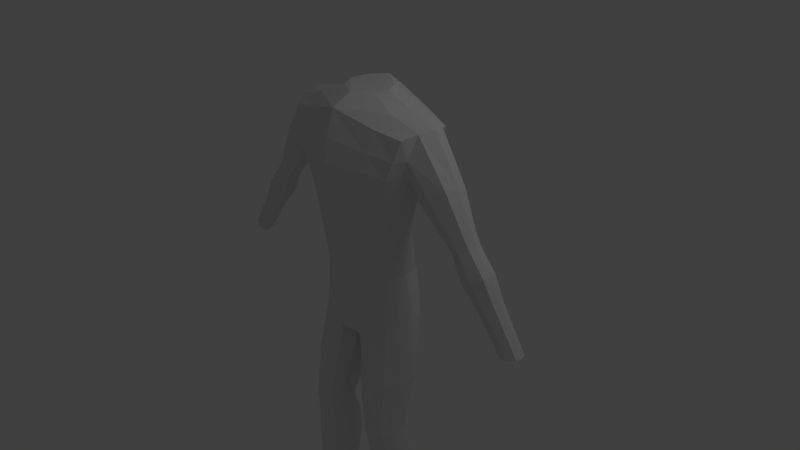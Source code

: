 # Source: human_male.blend  (saved by Blender 2.63.0; exported with 4.5.12 LTS)
import bpy
from mathutils import Matrix  # noqa: F401  (used for matrix-valued properties, if any)

bpy.ops.wm.read_factory_settings(use_empty=True)
scene = bpy.context.scene
scene.name = 'Scene'

# ---- collections
col_collection_1 = bpy.data.collections.new('Collection 1'); scene.collection.children.link(col_collection_1)

# ---- world
world_world = bpy.data.worlds.new('World'); scene.world = world_world
world_world.color = (0.05088, 0.05088, 0.05088)
world_world.use_sun_shadow = False
world_world.sun_shadow_jitter_overblur = 0.0
world_world.cycles.sampling_method = 'MANUAL'
world_world.cycles.sample_map_resolution = 256

# ---- cameras
cam_camera = bpy.data.cameras.new('Camera')
cam_camera.clip_end = 100.0
cam_camera.lens = 35.0
cam_camera.sensor_width = 32.0
cam_camera.sensor_height = 18.0
cam_camera.ortho_scale = 7.314
cam_camera.dof.focus_distance = 0.0
cam_camera.dof.aperture_fstop = 128.0

# ---- lights
light_lamp = bpy.data.lights.new('Lamp', 'POINT')
light_lamp.transmission_factor = 0.0
light_lamp.cutoff_distance = 30.0
light_lamp.energy = 100.0
light_lamp.shadow_buffer_clip_start = 1.001
light_lamp.shadow_soft_size = 1.0
light_lamp.shadow_maximum_resolution = 0.006
light_lamp.use_absolute_resolution = True
light_lamp.cycles.use_multiple_importance_sampling = False

# ---- meshes
me_cube_001 = bpy.data.meshes.new('Cube.001')
me_cube_001.from_pydata([(-0.498, -0.3286, -0.08732), (-0.498, 0.2735, -0.08732), (-0.9266, -0.3616, 1.892), (-0.9266, 0.3396, 1.892), (0.0, 0.58, 2.11), (0.0, 0.52, -0.1731), (0.0, -0.56, 2.11), (0.0, -0.54, -0.1731), (-0.6478, 0.1579, 0.9796), (-0.6478, -0.4001, 0.9796), (0.0, 0.46, 0.9996), (0.0, -0.63, 0.9996), (-0.3462, 0.3494, 0.9858), (-0.3462, -0.5047, 0.9858), (-0.2713, -0.4221, -0.1347), (-0.5703, 0.4606, 1.958), (-0.5703, -0.4496, 1.958), (-0.2988, 0.4094, -0.1245), (-1.111, -0.01101, 1.993), (-0.6171, -0.02752, -0.06439), (0.0, 0.01, 2.262), (-0.8035, -0.1211, 0.9796), (-0.6697, 0.005504, 2.119), (-0.5652, 0.1233, 0.4576), (0.0, 0.35, 0.4015), (0.0, -0.55, 0.4015), (-0.5652, -0.3672, 0.4576), (-0.2973, -0.451, 0.4141), (-0.2973, 0.2803, 0.4141), (-0.6751, -0.122, 0.4576), (0.0, -0.72, 1.47), (0.0, 0.63, 1.58), (-0.7702, 0.3313, 1.477), (-0.7702, -0.4639, 1.406), (-0.9666, -0.06555, 1.332), (-0.4524, -0.5871, 1.437), (-0.4524, 0.4847, 1.534), (-1.029, 0.1872, 1.938), (-0.568, 0.123, -0.07055), (0.0, 0.32, 2.327), (-0.7681, 0.01843, 0.969), (-0.62, 0.256, 2.077), (-0.652, 0.0006925, 0.4629), (-0.9439, 0.1329, 1.451), (-1.743, -0.02318, 0.8379), (-2.258, -0.04835, -0.4281), (-2.473, 0.05146, -0.3618), (-2.281, 0.03, -0.4175), (-2.268, -0.127, -0.4241), (-1.713, -0.1249, 0.823), (-2.504, -0.02681, -0.3499), (-2.48, -0.1021, -0.3575), (-0.9439, -0.2647, 1.416), (-1.481, -0.0523, 0.6693), (-1.705, 0.08264, 0.8146), (-1.507, 0.05362, 0.6933), (-0.7681, -0.2606, 0.969), (0.0, -0.29, 2.237), (-0.568, -0.178, -0.07055), (-0.652, -0.2446, 0.4629), (-1.029, -0.2016, 1.961), (-0.62, -0.2374, 2.099), (-1.493, -0.1586, 0.6803), (-1.431, -0.05328, 0.7343), (-1.454, 0.05945, 0.761), (-1.669, -0.1306, 0.8937), (-1.66, 0.09033, 0.8851), (-1.701, -0.02229, 0.913), (-1.44, -0.1664, 0.7477), (-1.081, -0.06053, 1.094), (-1.106, -0.2245, 1.117), (-1.677, -0.0533, 0.3118), (-2.007, -0.02226, 0.4949), (0.0, -0.67, 1.77), (0.0, 0.63, 1.82), (-1.528, -0.05206, 0.6023), (-1.752, 0.08069, 0.74), (-0.9701, -0.3094, 1.648), (-2.372, -0.1448, -0.3923), (-0.8484, 0.3499, 1.66), (-0.8484, -0.4276, 1.625), (-1.685, -0.1666, 0.3229), (-1.976, -0.1307, 0.4845), (-1.761, -0.1235, 0.7481), (-1.54, -0.1566, 0.6134), (-1.784, -0.02341, 0.7609), (-1.554, 0.05215, 0.6259), (-1.471, -0.01563, 1.4), (-1.432, -0.1725, 1.371), (-2.381, -0.03798, -0.389), (-0.9701, 0.2363, 1.654), (-1.884, -0.05024, 0.06972), (-2.115, 0.06632, 0.1989), (-1.421, 0.1475, 1.358), (-1.123, 0.1028, 1.138), (-1.964, 0.09055, 0.4748), (-1.703, 0.05962, 0.3379), (-1.912, 0.04126, 0.0931), (-2.149, -0.02508, 0.2223), (-1.594, -0.1826, 0.7435), (-1.55, 0.1181, 0.8131), (-1.548, -0.1919, 0.8108), (-2.006, -0.1628, 0.139), (-1.899, -0.1421, 0.08254), (-2.123, -0.113, 0.2058), (-1.828, -0.1922, 0.4034), (-2.008, 0.08885, 0.1408), (-1.645, 0.1064, 0.6749), (-1.26, -0.2613, 1.237), (-1.263, 0.1879, 1.24), (-1.643, -0.1802, 0.6726), (-0.5024, -0.5373, 1.68), (-0.5024, 0.4925, 1.728), (-1.831, 0.1184, 0.406), (-1.596, 0.1088, 0.7458), (-2.374, 0.07072, -0.3911), (-0.3406, 0.007656, 2.263), (-0.2546, 0.1693, 2.291), (-0.2796, -0.1374, 2.235), (-0.507, -0.3286, -0.345), (-0.507, 0.3094, -0.345), (0.0, 0.6, -0.4642), (0.0, -0.5, -0.4642), (-0.2794, -0.4221, -0.4205), (-0.3007, 0.4808, -0.4206), (-0.6603, -0.01863, -0.2942), (-0.6041, 0.146, -0.3129), (-0.6041, -0.178, -0.3129), (-0.5629, -0.3286, -0.7552), (-0.5629, 0.294, -0.7552), (7.162e-18, 0.4378, -0.9026), (0.0, -0.4431, -0.9049), (-0.3291, -0.4221, -0.8753), (-0.3291, 0.4356, -0.8727), (-0.725, -0.02752, -0.6724), (5.684e-19, -0.0128, -0.9601), (-0.6621, 0.1409, -0.7031), (-5.684e-19, 0.245, -0.9652), (0.0, -0.2464, -0.9396), (-0.6621, -0.178, -0.7031), (-0.08036, -0.2596, -0.9521), (-0.04904, -0.0128, -0.9496), (-0.1083, 0.4166, -0.9547), (-0.0652, 0.2447, -0.9547), (-0.1633, -0.4211, -0.9521), (-0.7244, -0.445, -4.14), (-0.7096, -0.1498, -4.14), (-0.6023, -0.4856, -4.146), (-0.6023, -0.1304, -4.146), (-0.7808, -0.3048, -4.134), (-0.6023, -0.2984, -4.146), (-0.7605, -0.2258, -4.135), (-0.6023, -0.227, -4.146), (-0.7672, -0.3733, -4.136), (-0.6023, -0.3757, -4.146), (-0.4392, -0.366, -4.134), (-0.4268, -0.292, -4.132), (-0.5027, -0.1524, -4.138), (-0.45, -0.2274, -4.134), (-0.489, -0.4549, -4.136), (-0.656, -0.09568, -2.284), (-0.7351, -0.427, -2.279), (-0.676, -0.5333, -2.284), (-0.7261, -0.2083, -2.279), (-0.7542, -0.3253, -2.276), (-0.2841, -0.4179, -2.296), (-0.2669, -0.3062, -2.294), (-0.2986, -0.2088, -2.297), (-0.3526, -0.5493, -2.297), (-0.5081, -0.5936, -2.294), (-0.5081, -0.06581, -2.294), (-0.3704, -0.09734, -2.297), (-0.2845, -0.3338, -2.993), (-0.805, -0.1051, -2.993), (-0.8157, -0.3444, -2.993), (-0.7224, 0.01818, -2.996), (-0.3864, 0.01556, -2.997), (-0.3651, -0.4777, -2.996), (-0.3018, -0.1063, -2.993), (-0.838, -0.2331, -2.99), (-0.7461, -0.4606, -2.996), (-0.5483, 0.05044, -3.0), (-0.5483, -0.5266, -3.0), (-0.2644, -0.2123, -2.99), (-0.2754, -0.3448, -2.64), (-0.7883, -0.3547, -2.64), (-0.6982, -0.009505, -2.648), (-0.778, -0.1268, -2.64), (-0.3736, -0.01166, -2.644), (-0.292, -0.1277, -2.641), (-0.8099, -0.2487, -2.637), (-0.3532, -0.4818, -2.643), (-0.721, -0.4653, -2.648), (-0.53, -0.5282, -2.65), (-0.256, -0.2289, -2.638), (-0.53, 0.02139, -2.65), (-0.5138, -0.06252, -2.375), (-0.2733, -0.2946, -2.373), (-0.5138, -0.572, -2.375), (-0.6812, -0.5137, -2.366), (-0.2518, 0.1879, -1.602), (-0.6352, 0.1361, -1.544), (-0.7404, -0.3096, -1.527), (-0.7355, -0.0111, -1.527), (-0.284, -0.1799, -2.194), (-0.7546, -0.3078, -2.163), (-0.3408, -0.5389, -2.196), (-0.67, -0.5165, -2.175), (-0.6462, -0.452, -1.546), (-0.7898, -0.1695, -1.516), (-0.1457, 0.07557, -1.608), (-0.2627, -0.5054, -1.601), (-0.7526, -0.4588, -3.409), (-0.5686, 0.01347, -3.41), (-0.5686, -0.5198, -3.41), (-0.3045, -0.2293, -3.401), (-0.3588, -0.5292, -2.377), (-0.7592, -0.3129, -2.357), (-0.3049, -0.2006, -2.376), (-0.3765, -0.093, -2.376), (-0.7322, -0.4101, -2.167), (-0.6515, -0.07831, -2.175), (-0.7238, -0.1906, -2.167), (-0.3527, -0.06329, -2.195), (-0.1456, -0.3641, -1.608), (-0.1209, -0.1511, -1.61), (-0.4089, -0.5376, -1.584), (-0.4091, 0.2338, -1.583), (-0.3231, -0.3411, -3.403), (-0.8072, -0.1301, -3.405), (-0.8172, -0.3514, -3.405), (-0.7304, -0.01606, -3.409), (-0.497, -0.5775, -2.19), (-0.2536, -0.2897, -2.191), (-0.497, -0.04104, -2.19), (-0.2717, -0.4095, -2.193), (-0.4183, -0.01906, -3.407), (-0.3981, -0.4744, -3.406), (-0.3393, -0.1317, -3.404), (-0.8379, -0.2485, -3.402), (-0.7312, -0.2001, -2.36), (-0.6613, -0.09131, -2.366), (-0.7402, -0.4112, -2.36), (-0.2905, -0.4023, -2.375), (-0.204, -0.3868, -1.888), (-0.1819, -0.2204, -1.883), (-0.4608, -0.5575, -1.887), (-0.4489, 0.0964, -1.886), (-0.6504, -0.4842, -1.863), (-0.7622, -0.2386, -1.843), (-0.2098, -0.05216, -1.889), (-0.2951, -0.5286, -1.897), (-0.7272, -0.3598, -1.85), (-0.6357, 0.0289, -1.862), (-0.7206, -0.1008, -1.85), (-0.3054, 0.05472, -1.893), (-0.2135, -0.4456, -1.269), (-0.0969, 0.1394, -1.285), (-0.7725, -0.09849, -1.094), (-0.6094, -0.3903, -1.151), (-0.3582, 0.3347, -1.228), (-0.376, -0.4798, -1.23), (-0.05507, -0.08194, -1.289), (-0.08323, -0.2903, -1.283), (-0.7099, 0.06491, -1.115), (-0.7126, -0.2438, -1.115), (-0.6036, 0.2151, -1.15), (-0.2129, 0.2716, -1.27), (-0.3042, -0.4221, -0.6479), (-0.3149, 0.4582, -0.6466), (-0.6331, 0.1435, -0.508), (-0.535, 0.3017, -0.5501), (-0.6927, -0.02307, -0.4833), (-0.6331, -0.178, -0.508), (-0.535, -0.3286, -0.5501), (0.0, -0.4707, -0.6909), (3.643e-18, 0.5758, -0.7013)], [], [(42, 23, 1, 38), (27, 26, 0, 14), (41, 15, 3, 37), (28, 24, 5, 17), (123, 122, 7, 14), (43, 32, 8, 40), (35, 33, 9, 13), (36, 31, 10, 12), (39, 4, 15, 41), (32, 36, 12, 8), (25, 27, 14, 7), (30, 35, 13, 11), (23, 28, 17, 1), (59, 29, 19, 58), (61, 22, 18, 60), (124, 120, 1, 17), (52, 34, 21, 56), (118, 116, 22, 61), (40, 8, 23, 42), (13, 9, 26, 27), (12, 10, 24, 28), (11, 13, 27, 25), (8, 12, 28, 23), (56, 21, 29, 59), (90, 79, 32, 43), (79, 112, 36, 32), (73, 111, 35, 30), (112, 74, 31, 36), (111, 80, 33, 35), (100, 64, 55, 114), (29, 42, 38, 19), (22, 41, 37, 18), (126, 125, 19, 38), (34, 43, 40, 21), (39, 41, 117), (21, 40, 42, 29), (64, 63, 53, 55), (84, 75, 53, 62), (9, 56, 59, 26), (80, 77, 52, 33), (110, 84, 62, 99), (108, 70, 52, 77), (93, 87, 18, 37), (127, 119, 0, 58), (58, 19, 125, 127), (26, 59, 58, 0), (33, 52, 56, 9), (16, 61, 60, 2), (70, 69, 34, 52), (104, 98, 50, 51), (65, 67, 44, 49), (78, 89, 45, 48), (106, 97, 47, 115), (76, 85, 44, 54), (97, 91, 45, 47), (89, 115, 47, 45), (109, 94, 64, 100), (94, 69, 63, 64), (99, 62, 68, 101), (54, 44, 67, 66), (62, 53, 63, 68), (88, 87, 67, 65), (114, 55, 86, 107), (105, 81, 84, 110), (46, 50, 98, 92), (48, 45, 91, 103), (81, 71, 75, 84), (95, 72, 85, 76), (96, 71, 91, 97), (78, 48, 103, 102), (90, 43, 94, 109), (83, 85, 72, 82), (55, 53, 75, 86), (49, 44, 85, 83), (88, 108, 77, 60), (68, 63, 69, 70), (82, 72, 98, 104), (60, 18, 87, 88), (86, 75, 71, 96), (113, 96, 97, 106), (66, 67, 87, 93), (101, 68, 70, 108), (43, 34, 69, 94), (37, 3, 79, 90), (107, 86, 96, 113), (102, 103, 81, 105), (103, 91, 71, 81), (66, 100, 114, 54), (16, 2, 80, 111), (3, 15, 112, 79), (6, 16, 111, 73), (92, 98, 72, 95), (2, 60, 77, 80), (92, 106, 115, 46), (51, 50, 89, 78), (15, 4, 74, 112), (83, 110, 99, 49), (50, 46, 115, 89), (93, 109, 100, 66), (49, 99, 101, 65), (54, 114, 107, 76), (82, 105, 110, 83), (51, 78, 102, 104), (37, 90, 109, 93), (95, 113, 106, 92), (65, 101, 108, 88), (76, 107, 113, 95), (104, 102, 105, 82), (20, 39, 117, 116), (41, 22, 116, 117), (6, 57, 61, 16), (57, 118, 61), (57, 20, 116, 118), (268, 274, 128, 132), (269, 271, 120, 124), (270, 271, 129, 136), (273, 272, 134, 139), (273, 274, 119, 127), (17, 5, 121, 124), (14, 0, 119, 123), (38, 1, 120, 126), (229, 231, 146, 151), (230, 239, 149, 153), (256, 263, 140, 144), (265, 259, 128, 139), (264, 258, 134, 136), (263, 262, 141, 140), (262, 257, 143, 141), (237, 214, 147, 159), (132, 144, 131, 275, 268), (124, 121, 276, 269), (270, 272, 125, 126), (141, 143, 137, 135), (140, 141, 135, 138), (144, 140, 138, 131), (143, 142, 130, 137), (152, 148, 157, 158), (151, 146, 148, 152), (154, 150, 156, 155), (153, 149, 150, 154), (150, 152, 158, 156), (149, 151, 152, 150), (147, 154, 155, 159), (145, 153, 154, 147), (260, 266, 129, 133), (257, 267, 142, 143), (267, 260, 133, 142), (214, 212, 145, 147), (222, 221, 160, 163), (220, 205, 164, 161), (216, 243, 165, 168), (242, 199, 162, 161), (240, 217, 164, 163), (243, 197, 166, 165), (197, 218, 167, 166), (206, 232, 169, 168), (196, 241, 160, 170), (218, 219, 171, 167), (219, 196, 170, 171), (232, 207, 162, 169), (230, 212, 180, 174), (228, 215, 183, 172), (213, 231, 175, 181), (236, 213, 181, 176), (187, 186, 175, 173), (191, 193, 182, 177), (238, 236, 176, 178), (185, 190, 179, 174), (229, 239, 179, 173), (215, 238, 178, 183), (237, 228, 172, 177), (193, 192, 180, 182), (177, 172, 184, 191), (174, 180, 192, 185), (173, 179, 190, 187), (172, 183, 194, 184), (183, 178, 189, 194), (181, 175, 186, 195), (178, 176, 188, 189), (176, 181, 195, 188), (240, 241, 186, 187), (216, 198, 193, 191), (242, 217, 190, 185), (198, 199, 192, 193), (155, 156, 215, 228), (159, 155, 228, 237), (168, 169, 198, 216), (182, 180, 212, 214), (194, 189, 218, 197), (151, 149, 239, 229), (252, 248, 208, 202), (167, 171, 223, 204), (174, 179, 239, 230), (153, 145, 212, 230), (250, 255, 200, 210), (185, 192, 199, 242), (168, 165, 235, 206), (157, 148, 213, 236), (256, 261, 226, 211), (245, 250, 210, 225), (148, 146, 231, 213), (170, 160, 221, 234), (173, 175, 231, 229), (156, 158, 238, 215), (244, 245, 225, 224), (177, 182, 214, 237), (158, 157, 236, 238), (251, 244, 224, 211), (254, 249, 209, 203), (188, 195, 196, 219), (264, 266, 201, 203), (255, 247, 227, 200), (187, 190, 217, 240), (265, 258, 209, 202), (163, 160, 241, 240), (261, 259, 208, 226), (247, 253, 201, 227), (169, 162, 199, 198), (184, 194, 197, 243), (171, 170, 234, 223), (161, 164, 217, 242), (166, 167, 204, 233), (252, 249, 205, 220), (189, 188, 219, 218), (191, 184, 243, 216), (161, 162, 207, 220), (195, 186, 241, 196), (165, 166, 233, 235), (251, 246, 232, 206), (163, 164, 205, 222), (254, 253, 221, 222), (246, 248, 207, 232), (220, 207, 248, 252), (204, 223, 255, 250), (233, 204, 250, 245), (235, 233, 245, 244), (206, 235, 244, 251), (222, 205, 249, 254), (223, 234, 247, 255), (234, 221, 253, 247), (202, 209, 249, 252), (211, 226, 246, 251), (203, 201, 253, 254), (226, 208, 248, 246), (211, 224, 263, 256), (203, 209, 258, 264), (144, 132, 261, 256), (202, 208, 259, 265), (200, 227, 260, 267), (139, 134, 258, 265), (210, 200, 267, 257), (227, 201, 266, 260), (224, 225, 262, 263), (225, 210, 257, 262), (132, 128, 259, 261), (136, 129, 266, 264), (123, 119, 274, 268), (133, 129, 271, 269), (126, 120, 271, 270), (127, 125, 272, 273), (139, 128, 274, 273), (136, 134, 272, 270), (268, 275, 122, 123), (269, 276, 130, 142, 133)])
me_cube_001.use_remesh_preserve_volume = False
me_cube_001.use_remesh_preserve_attributes = False
me_cube_001.use_mirror_vertex_groups = False
me_cube_001.update()

# ---- objects
ob_cube = bpy.data.objects.new('Cube', me_cube_001)
ob_lamp = bpy.data.objects.new('Lamp', light_lamp)
ob_camera = bpy.data.objects.new('Camera', cam_camera)

# ---- transforms, parenting, visibility, modifiers, constraints
ob_cube.location = (0.0, 0.0, 0.0)
ob_cube.lineart.crease_threshold = 0.0
_m = ob_cube.modifiers.new('Mirror', 'MIRROR')
ob_lamp.location = (4.076, 1.005, 5.904)
ob_lamp.rotation_euler = (0.6503, 0.05522, 1.866)
ob_lamp.lock_rotations_4d = False
ob_lamp.empty_display_type = 'ARROWS'
ob_lamp.color = (0.0, 0.0, 0.0, 0.0)
ob_lamp.lineart.crease_threshold = 0.0
ob_camera.location = (7.481, -6.508, 5.344)
ob_camera.rotation_euler = (1.109, 0.01082, 0.8149)
ob_camera.lock_rotations_4d = False
ob_camera.empty_display_type = 'ARROWS'
ob_camera.color = (0.0, 0.0, 0.0, 0.0)
ob_camera.display_type = 'WIRE'
ob_camera.lineart.crease_threshold = 0.0

# ---- collection membership
col_collection_1.objects.link(ob_cube)
col_collection_1.objects.link(ob_lamp)
col_collection_1.objects.link(ob_camera)

# ---- scene / render settings (as saved in the file)
scene.camera = ob_camera
scene.frame_start = 1; scene.frame_end = 250; scene.frame_set(0)
scene.render.engine = 'BLENDER_EEVEE_NEXT'
scene.render.image_settings.color_mode = 'RGB'
scene.render.image_settings.compression = 90
scene.render.resolution_percentage = 50
scene.render.dither_intensity = 0.0
scene.render.bake_margin = 2
scene.render.bake_bias = 0.0
scene.cycles.use_denoising = False
scene.cycles.samples = 10
scene.cycles.sampling_pattern = 'TABULATED_SOBOL'
scene.cycles.light_sampling_threshold = 0.0
scene.cycles.use_adaptive_sampling = False
scene.cycles.use_light_tree = False
scene.cycles.blur_glossy = 0.0
scene.cycles.volume_bounces = 1
scene.cycles.pixel_filter_type = 'GAUSSIAN'
scene.cycles.sample_clamp_indirect = 0.0
scene.view_settings.view_transform = 'Standard'
bpy.context.view_layer.update()
